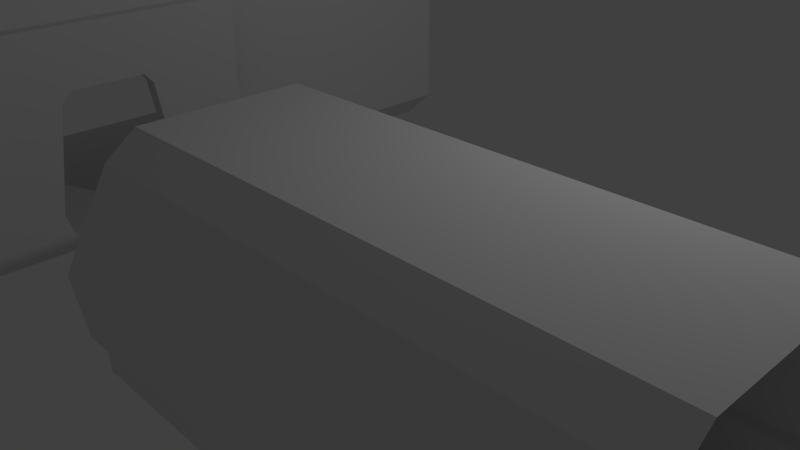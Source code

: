 # Source: kit.blend  (saved by Blender 2.76.0; exported with 4.5.12 LTS)
import bpy
from mathutils import Matrix  # noqa: F401  (used for matrix-valued properties, if any)

bpy.ops.wm.read_factory_settings(use_empty=True)
scene = bpy.context.scene
scene.name = 'Scene'

# ---- collections
col_collection_1 = bpy.data.collections.new('Collection 1'); scene.collection.children.link(col_collection_1)

# ---- materials (node trees are filled in below, after node groups)
mat_material = bpy.data.materials.new('Material')
mat_material.alpha_threshold = 0.0
mat_material.use_transparent_shadow = False
mat_material.roughness = 0.5
mat_material.line_color = (0.0, 0.0, 0.0, 1.0)

# ---- material node trees

# ---- world
world_world = bpy.data.worlds.new('World'); scene.world = world_world
world_world.color = (0.05088, 0.05088, 0.05088)
world_world.use_sun_shadow = False
world_world.sun_shadow_jitter_overblur = 0.0
world_world.cycles.sampling_method = 'MANUAL'
world_world.cycles.sample_map_resolution = 256

# ---- cameras
cam_camera = bpy.data.cameras.new('Camera')
cam_camera.clip_end = 100.0
cam_camera.lens = 35.0
cam_camera.sensor_width = 32.0
cam_camera.sensor_height = 18.0
cam_camera.ortho_scale = 7.314
cam_camera.dof.focus_distance = 0.0
cam_camera.dof.aperture_fstop = 128.0

# ---- lights
light_lamp = bpy.data.lights.new('Lamp', 'POINT')
light_lamp.transmission_factor = 0.0
light_lamp.cutoff_distance = 30.0
light_lamp.energy = 100.0
light_lamp.shadow_buffer_clip_start = 1.001
light_lamp.shadow_soft_size = 0.1
light_lamp.shadow_maximum_resolution = 0.006
light_lamp.use_absolute_resolution = True
light_lamp.cycles.use_multiple_importance_sampling = False

# ---- meshes
me_cube_004 = bpy.data.meshes.new('Cube.004')
me_cube_004.from_pydata([(-0.9881, -0.7659, 0.176), (-0.9881, -0.7659, 1.824), (-0.9881, 0.7659, 0.176), (-0.9881, 0.7659, 1.824), (1.022, -0.7659, 0.176), (1.022, -0.7659, 1.824), (1.022, 0.7659, 0.176), (1.022, 0.7659, 1.824), (-0.5605, 1.0, 2.0), (-0.5605, 1.0, 0.0), (-0.5605, -1.0, 2.0), (-0.5605, -1.0, 0.0), (0.5605, 1.0, 2.0), (0.5605, -1.0, 0.0), (0.5605, 1.0, 0.0), (0.5605, -1.0, 2.0)], [], [(1, 3, 2, 0), (12, 7, 6, 14), (7, 5, 4, 6), (10, 1, 0, 11), (13, 14, 6, 4), (10, 8, 3, 1), (15, 12, 8, 10), (0, 2, 9, 11), (15, 10, 11, 13), (3, 8, 9, 2), (5, 15, 13, 4), (5, 7, 12, 15), (11, 9, 14, 13), (8, 12, 14, 9)])
me_cube_004.use_remesh_preserve_volume = False
me_cube_004.use_remesh_preserve_attributes = False
me_cube_004.use_mirror_vertex_groups = False
me_cube_004.update()
me_cube_003 = bpy.data.meshes.new('Cube.003')
me_cube_003.from_pydata([(-2.0, -2.0, 3.5), (-2.0, 2.0, 3.5), (1.492, -2.0, 0.08813), (1.493, -2.0, 3.5), (1.492, 2.0, 0.08813), (1.493, 2.0, 3.5), (-2.0, 1.186, -1.552e-08), (2.0, 2.0, 0.5236), (2.0, -2.0, 0.5236), (-0.7174, 1.186, -1.552e-08), (2.0, 2.0, 2.893), (2.0, -2.0, 2.893), (1.044, 2.0, 3.5), (1.044, -2.0, 3.5), (1.044, -2.0, 0.08813), (-2.0, 1.186, 3.5), (1.493, 1.186, 3.5), (1.492, 1.186, 0.08813), (2.0, 1.186, 0.5236), (2.0, 1.186, 2.893), (1.044, 1.186, 3.5), (1.493, 0.7939, 3.5), (-2.0, 0.7939, 3.5), (1.492, 0.7939, 0.08813), (2.0, 0.7939, 2.893), (1.044, 0.7939, 3.5), (1.044, 0.7939, 0.08813), (0.5652, -2.0, 3.5), (0.5652, 2.0, 3.5), (1.044, -2.0, -1.49e-08), (0.5652, 1.186, 3.5), (0.5652, 0.7939, 3.5), (1.493, -0.6031, 3.5), (-2.0, -0.6031, 3.5), (2.0, -0.6031, 2.893), (1.044, -0.6031, 3.5), (0.5652, -0.6031, 3.5), (-0.7174, -2.0, 3.5), (-0.7174, 2.0, 3.5), (-2.0, -2.0, -1.552e-08), (-2.0, -0.6031, -1.552e-08), (-0.7174, 1.186, 3.5), (-0.7174, 0.7939, 3.5), (-0.7174, -0.6031, 3.5), (-2.0, 0.7939, -1.552e-08), (-0.7174, 0.7939, -1.552e-08), (-0.7174, -2.0, -1.552e-08), (0.5652, 1.186, -1.552e-08), (0.5652, 0.7939, -1.552e-08), (0.5652, -0.6031, -1.552e-08), (-0.7174, -0.6031, -1.552e-08), (1.044, 2.0, -1.49e-08), (-2.0, 2.0, -1.552e-08), (-0.7174, 2.0, -1.552e-08), (0.5652, 2.0, -1.552e-08), (1.493, -1.097, 3.5), (0.5652, -1.097, -1.552e-08), (-2.0, -1.097, 3.5), (1.492, -1.097, 0.08813), (2.0, -1.097, 0.5236), (2.0, -1.097, 2.893), (1.044, -1.097, 3.5), (1.044, -1.097, 0.08813), (0.5652, -1.097, 3.5), (-0.7174, -1.097, 3.5), (-2.0, -1.097, -1.552e-08), (-0.7174, -1.097, -1.552e-08), (2.196, 2.0, 0.5236), (2.196, -2.0, 0.5236), (2.196, 2.0, 2.893), (2.196, -2.0, 2.893), (2.196, 1.186, 0.5236), (2.196, 1.186, 2.893), (2.196, 0.7939, 2.893), (2.196, -0.6031, 2.893), (2.196, -1.097, 0.5236), (2.196, -1.097, 2.893), (2.0, -1.097, 2.259), (2.0, -0.6031, 2.259), (2.0, 0.7939, 2.259), (2.0, 1.186, 2.259), (2.0, -2.0, 2.259), (2.0, 2.0, 2.259), (2.196, 2.0, 2.259), (2.196, -2.0, 2.259), (2.196, 1.186, 2.259), (2.196, 0.7939, 2.259), (2.196, -0.6031, 2.259), (2.196, -1.097, 2.259), (2.0, 2.0, 1.953), (2.0, -2.0, 1.953), (2.0, 1.186, 1.953), (2.196, 2.0, 1.953), (2.196, -2.0, 1.953), (2.196, 1.186, 1.953), (2.196, 0.7164, 1.953), (2.0, -1.097, 1.953), (2.196, -1.097, 1.953), (2.196, 2.0, 0.0), (2.196, -2.0, 0.0), (2.196, 1.186, 0.0), (2.196, 0.7939, -1.552e-08), (2.196, -1.097, 0.0), (1.969, 0.7939, -1.552e-08), (-2.0, 0.5979, 3.5), (2.0, 0.5979, 2.893), (1.044, 0.5979, 3.5), (0.5652, 0.5979, 3.5), (1.493, 0.5979, 3.5), (-0.7174, 0.5979, 3.5), (2.196, 0.5979, 2.893), (2.196, 0.5979, 2.259), (2.0, 0.5979, 2.259), (1.493, -0.3868, 3.5), (2.0, -0.3868, 2.259), (-2.0, -0.3868, 3.5), (2.0, -0.3868, 2.893), (1.044, -0.3868, 3.5), (0.5652, -0.3868, 3.5), (-0.7174, -0.3868, 3.5), (2.196, -0.3868, 2.893), (2.196, -0.3868, 2.259), (2.196, -0.3868, 2.088), (1.044, -0.6031, -1.49e-08), (1.044, -1.097, -1.49e-08), (1.044, 1.186, 0.08813), (1.044, 2.0, 0.08813), (1.492, 0.7939, -1.552e-08), (1.044, 0.7939, -1.49e-08), (1.492, -0.6031, -1.552e-08), (2.0, 0.7164, 1.953), (2.0, 0.9467, 0.5236), (1.044, -0.6031, 0.08813), (1.492, -0.6031, 0.08813), (2.0, -0.5256, 1.953), (2.0, -0.7559, 0.5236), (1.044, 1.186, -1.49e-08), (0.5652, -2.0, -1.552e-08), (2.196, 0.9467, 0.5236), (2.196, -0.7559, 0.5236), (2.196, -0.5256, 1.953), (2.196, 0.5979, 2.088), (2.0, -0.3868, 2.088), (2.196, -0.6031, -1.552e-08), (1.969, -0.6031, -1.552e-08), (2.0, 0.5979, 2.088)], [], [(59, 58, 2, 8), (125, 17, 4, 126), (41, 15, 1, 38), (96, 59, 8, 90), (55, 60, 11, 3), (40, 50, 45, 44), (44, 45, 9, 6), (16, 20, 12, 5), (65, 66, 50, 40), (21, 25, 20, 16), (5, 10, 19, 16), (89, 7, 18, 91), (42, 22, 15, 41), (7, 4, 17, 18), (109, 104, 22, 42), (108, 106, 25, 21), (16, 19, 24, 21), (106, 107, 31, 25), (25, 31, 30, 20), (66, 56, 49, 50), (20, 30, 28, 12), (45, 48, 47, 9), (61, 63, 36, 35), (55, 61, 35, 32), (64, 57, 33, 43), (113, 116, 34, 32), (67, 71, 100, 98), (63, 64, 43, 36), (107, 109, 42, 31), (31, 42, 41, 30), (50, 49, 48, 45), (30, 41, 38, 28), (6, 9, 53, 52), (9, 47, 54, 53), (27, 37, 64, 63), (37, 0, 57, 64), (3, 13, 61, 55), (13, 27, 63, 61), (46, 137, 56, 66), (39, 46, 66, 65), (32, 34, 60, 55), (134, 135, 59, 96), (97, 93, 68, 75), (92, 94, 71, 67), (74, 76, 88, 87), (120, 74, 87, 121), (72, 73, 86, 85), (69, 72, 85, 83), (76, 70, 84, 88), (34, 78, 77, 60), (116, 114, 78, 34), (19, 80, 79, 24), (10, 82, 80, 19), (60, 77, 81, 11), (83, 85, 94, 92), (88, 84, 93, 97), (78, 134, 96, 77), (80, 91, 130, 79), (82, 89, 91, 80), (77, 96, 90, 81), (75, 68, 99, 102), (86, 111, 141, 95), (24, 79, 112, 105), (73, 110, 111, 86), (118, 119, 109, 107), (21, 24, 105, 108), (117, 118, 107, 106), (113, 117, 106, 108), (119, 115, 104, 109), (43, 33, 115, 119), (32, 35, 117, 113), (35, 36, 118, 117), (36, 43, 119, 118), (105, 112, 114, 116), (110, 120, 121, 111), (108, 105, 116, 113), (26, 125, 136, 128), (26, 23, 17, 125), (128, 127, 23, 26), (62, 132, 123, 124), (91, 18, 131, 130), (18, 17, 23, 131), (56, 124, 123, 49), (62, 58, 133, 132), (139, 75, 102, 143), (128, 123, 129, 127), (49, 123, 128, 48), (48, 128, 136, 47), (126, 51, 136, 125), (47, 136, 51, 54), (14, 2, 58, 62), (137, 29, 124, 56), (14, 62, 124, 29), (135, 133, 58, 59), (94, 95, 138, 71), (71, 138, 101, 100), (140, 97, 75, 139), (87, 88, 97, 140), (121, 87, 140, 122), (85, 86, 95, 94), (114, 142, 134, 78), (133, 129, 123, 132), (127, 129, 144, 103), (23, 127, 103, 131), (135, 144, 129, 133), (141, 145, 130, 95), (131, 138, 95, 130), (101, 138, 131, 103), (135, 134, 140, 139), (143, 144, 135, 139), (144, 143, 101, 103), (122, 142, 145, 141), (79, 130, 145, 112), (140, 134, 142, 122), (112, 145, 142, 114), (111, 121, 122, 141)])
me_cube_003.polygons.foreach_set('use_smooth', [True] * 116)
_uv = me_cube_003.uv_layers.new(name='UVMap')
_uv.uv.foreach_set('vector', [0.07175, 0.8167, 0.07175, 0.8458, 0.0414, 0.8458, 0.0414, 0.8167, 0.1215, 0.9984, 0.1215, 0.8797, 0.246, 0.8797, 0.246, 0.9984, 0.2487, 0.636, 0.2487, 0.5141, 0.2902, 0.5141, 0.2902, 0.636, 0.07175, 0.791, 0.07175, 0.8167, 0.0414, 0.8167, 0.0414, 0.791, 0.07175, 0.6794, 0.07175, 0.7138, 0.0414, 0.7138, 0.0414, 0.6794, 0.6012, 0.9584, 0.6012, 0.8724, 0.6592, 0.8724, 0.6592, 0.9584, 0.6592, 0.9584, 0.6592, 0.8724, 0.6755, 0.8724, 0.6755, 0.9584, 0.099, 0.6138, 0.09901, 0.5712, 0.1405, 0.5712, 0.1405, 0.6138, 0.5722, 0.9584, 0.5722, 0.8724, 0.6012, 0.8724, 0.6012, 0.9584, 0.0617, 0.6138, 0.06172, 0.5712, 0.09901, 0.5712, 0.099, 0.6138, 0.1988, 0.6794, 0.2152, 0.7138, 0.1798, 0.7138, 0.1798, 0.6794, 0.2152, 0.791, 0.2152, 0.8167, 0.1798, 0.8167, 0.1798, 0.791, 0.2547, 0.6281, 0.2547, 0.5062, 0.292, 0.5062, 0.292, 0.6281, 0.2152, 0.8167, 0.1988, 0.8458, 0.1798, 0.8458, 0.1798, 0.8167, 0.1838, 0.9984, 0.1839, 0.8797, 0.2462, 0.8797, 0.2462, 0.9984, 0.4031, 0.5769, 0.4031, 0.5343, 0.4695, 0.5343, 0.4695, 0.577, 0.1798, 0.6794, 0.1798, 0.7138, 0.1628, 0.7138, 0.1628, 0.6794, 0.4031, 0.5798, 0.4031, 0.5343, 0.4695, 0.5343, 0.4695, 0.5798, 0.06172, 0.5712, 0.06173, 0.5256, 0.09903, 0.5257, 0.09901, 0.5712, 0.5722, 0.8724, 0.5722, 0.7864, 0.6012, 0.7864, 0.6012, 0.8724, 0.09901, 0.5712, 0.09903, 0.5257, 0.1405, 0.5257, 0.1405, 0.5712, 0.6592, 0.8724, 0.6592, 0.7864, 0.6755, 0.7864, 0.6755, 0.8724, 0.4031, 0.5798, 0.4031, 0.5343, 0.4695, 0.5343, 0.4695, 0.5798, 0.4031, 0.5798, 0.4031, 0.5372, 0.4695, 0.5372, 0.4695, 0.5798, 0.05927, 0.9987, 0.0593, 0.8785, 0.1176, 0.8785, 0.1175, 0.9988, 0.1173, 0.6794, 0.1173, 0.7138, 0.1021, 0.7138, 0.1021, 0.6794, 0.2336, 0.8299, 0.1882, 0.8299, 0.1882, 0.8007, 0.2336, 0.8007, 0.05927, 0.9987, 0.0593, 0.8785, 0.1176, 0.8785, 0.1175, 0.9988, 0.1838, 0.9984, 0.1839, 0.8797, 0.2462, 0.8797, 0.2462, 0.9984, 0.2569, 0.6287, 0.257, 0.5068, 0.2942, 0.5068, 0.2942, 0.6287, 0.6012, 0.8724, 0.6012, 0.7864, 0.6592, 0.7864, 0.6592, 0.8724, 0.2506, 0.632, 0.2507, 0.51, 0.2921, 0.51, 0.2921, 0.632, 0.6755, 0.9584, 0.6755, 0.8724, 0.7093, 0.8724, 0.7093, 0.9584, 0.6755, 0.8724, 0.6755, 0.7864, 0.7093, 0.7864, 0.7093, 0.8724, 0.000987, 0.9987, 0.001026, 0.8785, 0.0593, 0.8785, 0.05927, 0.9987, 0.000987, 0.9987, 0.001026, 0.8785, 0.0593, 0.8785, 0.05927, 0.9987, 0.3367, 0.5798, 0.3367, 0.5371, 0.4031, 0.5372, 0.4031, 0.5798, 0.3367, 0.5798, 0.3367, 0.5343, 0.4031, 0.5343, 0.4031, 0.5798, 0.5432, 0.8724, 0.5432, 0.7864, 0.5722, 0.7864, 0.5722, 0.8724, 0.5432, 0.9584, 0.5432, 0.8724, 0.5722, 0.8724, 0.5722, 0.9584, 0.1021, 0.6794, 0.1021, 0.7138, 0.07175, 0.7138, 0.07175, 0.6794, 0.1021, 0.791, 0.1021, 0.8167, 0.07175, 0.8167, 0.07175, 0.791, 0.06084, 0.9096, 0.01048, 0.9096, 0.01048, 0.8299, 0.06084, 0.8299, 0.2336, 0.9096, 0.1882, 0.9096, 0.1882, 0.8299, 0.2336, 0.8299, 0.08839, 0.9621, 0.06084, 0.9621, 0.06084, 0.9267, 0.08839, 0.9267, 0.1004, 0.9621, 0.08839, 0.9621, 0.08839, 0.9267, 0.1004, 0.9267, 0.1882, 0.9621, 0.1663, 0.9621, 0.1663, 0.9267, 0.1882, 0.9267, 0.2336, 0.9621, 0.1882, 0.9621, 0.1882, 0.9267, 0.2336, 0.9267, 0.06084, 0.9621, 0.01048, 0.9621, 0.01048, 0.9267, 0.06084, 0.9267, 0.1021, 0.7138, 0.1021, 0.7652, 0.07175, 0.7652, 0.07175, 0.7138, 0.1173, 0.7138, 0.1173, 0.7652, 0.1021, 0.7652, 0.1021, 0.7138, 0.1798, 0.7138, 0.1798, 0.7652, 0.1628, 0.7652, 0.1628, 0.7138, 0.2152, 0.7138, 0.2152, 0.7652, 0.1798, 0.7652, 0.1798, 0.7138, 0.07175, 0.7138, 0.07175, 0.7652, 0.0414, 0.7652, 0.0414, 0.7138, 0.2336, 0.9267, 0.1882, 0.9267, 0.1882, 0.9096, 0.2336, 0.9096, 0.06084, 0.9267, 0.01048, 0.9267, 0.01048, 0.9096, 0.06084, 0.9096, 0.1021, 0.7652, 0.1021, 0.791, 0.07175, 0.791, 0.07175, 0.7652, 0.1798, 0.7652, 0.1798, 0.791, 0.1628, 0.791, 0.1628, 0.7652, 0.2152, 0.7652, 0.2152, 0.791, 0.1798, 0.791, 0.1798, 0.7652, 0.07175, 0.7652, 0.07175, 0.791, 0.0414, 0.791, 0.0414, 0.7652, 0.06084, 0.8299, 0.01048, 0.8299, 0.01048, 0.8007, 0.06084, 0.8007, 0.1663, 0.9267, 0.1554, 0.9267, 0.1554, 0.9172, 0.162, 0.9096, 0.1628, 0.7138, 0.1628, 0.7652, 0.1324, 0.7652, 0.1324, 0.7138, 0.1663, 0.9621, 0.1554, 0.9621, 0.1554, 0.9267, 0.1663, 0.9267, 0.1527, 0.9984, 0.1527, 0.8797, 0.1839, 0.8797, 0.1838, 0.9984, 0.1628, 0.6794, 0.1628, 0.7138, 0.1324, 0.7138, 0.1324, 0.6794, 0.3699, 0.5798, 0.3699, 0.5343, 0.4031, 0.5343, 0.4031, 0.5798, 0.3699, 0.5769, 0.3699, 0.5343, 0.4031, 0.5343, 0.4031, 0.5769, 0.1527, 0.9984, 0.1527, 0.8797, 0.1839, 0.8797, 0.1838, 0.9984, 0.1215, 0.9984, 0.1215, 0.8797, 0.1527, 0.8797, 0.1527, 0.9984, 0.3367, 0.5769, 0.3367, 0.5343, 0.3699, 0.5343, 0.3699, 0.5769, 0.3367, 0.5798, 0.3367, 0.5343, 0.3699, 0.5343, 0.3699, 0.5798, 0.1215, 0.9984, 0.1215, 0.8797, 0.1527, 0.8797, 0.1527, 0.9984, 0.1324, 0.7138, 0.1324, 0.7652, 0.1173, 0.7652, 0.1173, 0.7138, 0.1554, 0.9621, 0.1004, 0.9621, 0.1004, 0.9267, 0.1554, 0.9267, 0.1324, 0.6794, 0.1324, 0.7138, 0.1173, 0.7138, 0.1173, 0.6794, 0.8314, 0.8875, 0.8422, 0.8875, 0.8422, 0.9095, 0.8314, 0.9095, 0.1215, 0.9984, 0.1215, 0.8797, 0.2462, 0.8797, 0.2462, 0.9984, 0.7553, 0.9626, 0.7553, 0.9341, 0.7573, 0.9341, 0.7572, 0.9626, 0.7733, 0.8875, 0.7927, 0.8875, 0.7927, 0.9095, 0.7733, 0.9095, 0.1798, 0.791, 0.1798, 0.8167, 0.1628, 0.8167, 0.1628, 0.791, 0.1798, 0.8167, 0.1798, 0.8458, 0.1628, 0.8458, 0.1628, 0.8167, 0.5722, 0.7864, 0.5722, 0.7543, 0.6012, 0.7543, 0.6012, 0.7864, 0.05927, 0.9987, 0.0593, 0.8785, 0.1176, 0.8785, 0.1175, 0.9988, 0.07987, 0.8299, 0.06084, 0.8299, 0.06084, 0.8007, 0.08839, 0.8007, 0.7276, 0.9252, 0.5221, 0.9252, 0.5221, 0.8593, 0.7276, 0.8593, 0.6012, 0.7864, 0.6012, 0.7543, 0.6592, 0.7543, 0.6592, 0.7864, 0.6592, 0.7864, 0.6592, 0.7543, 0.6755, 0.7543, 0.6755, 0.7864, 0.8648, 0.8875, 0.8648, 0.9095, 0.8422, 0.9095, 0.8422, 0.8875, 0.6755, 0.7864, 0.6755, 0.7543, 0.7093, 0.7543, 0.7093, 0.7864, 0.000987, 0.9987, 0.001025, 0.8785, 0.0593, 0.8785, 0.05927, 0.9987, 0.5432, 0.7864, 0.5432, 0.7543, 0.5722, 0.7543, 0.5722, 0.7864, 0.754, 0.8875, 0.7733, 0.8875, 0.7733, 0.9095, 0.754, 0.9095, 0.1021, 0.8167, 0.1021, 0.8458, 0.07175, 0.8458, 0.07175, 0.8167, 0.1882, 0.9096, 0.162, 0.9096, 0.1748, 0.8299, 0.1882, 0.8299, 0.1882, 0.8299, 0.1748, 0.8299, 0.1663, 0.8007, 0.1882, 0.8007, 0.09271, 0.9096, 0.06084, 0.9096, 0.06084, 0.8299, 0.07987, 0.8299, 0.08839, 0.9267, 0.06084, 0.9267, 0.06084, 0.9096, 0.09271, 0.9096, 0.1004, 0.9267, 0.08839, 0.9267, 0.09271, 0.9096, 0.1004, 0.9172, 0.1882, 0.9267, 0.1663, 0.9267, 0.162, 0.9096, 0.1882, 0.9096, 0.1173, 0.7652, 0.1173, 0.791, 0.1021, 0.791, 0.1021, 0.7652, 0.8695, 0.9341, 0.8714, 0.9341, 0.8715, 0.9626, 0.8696, 0.9626, 0.7276, 0.8592, 0.5221, 0.8592, 0.5221, 0.7891, 0.7276, 0.7891, 0.7573, 0.9341, 0.7553, 0.9341, 0.7554, 0.9038, 0.7673, 0.9038, 0.8595, 0.9038, 0.8714, 0.9038, 0.8714, 0.9341, 0.8695, 0.9341, 0.8026, 0.8893, 0.8026, 0.9038, 0.7987, 0.9038, 0.7987, 0.8893, 0.7673, 0.9038, 0.7673, 0.8893, 0.7987, 0.8893, 0.7987, 0.9038, 0.7554, 0.8893, 0.7673, 0.8893, 0.7673, 0.9038, 0.7554, 0.9038, 0.8595, 0.9038, 0.8281, 0.9038, 0.8281, 0.8894, 0.8595, 0.8894, 0.8714, 0.8894, 0.8714, 0.9038, 0.8595, 0.9038, 0.8595, 0.8894, 0.5221, 0.9587, 0.5221, 0.9253, 0.7276, 0.9253, 0.7276, 0.9587, 0.8239, 0.8894, 0.8239, 0.9038, 0.8026, 0.9038, 0.8026, 0.8893, 0.1628, 0.7652, 0.1628, 0.791, 0.1324, 0.791, 0.1324, 0.7652, 0.8281, 0.8894, 0.8281, 0.9038, 0.8239, 0.9038, 0.8239, 0.8894, 0.1324, 0.7652, 0.1324, 0.791, 0.1173, 0.791, 0.1173, 0.7652, 0.1554, 0.9267, 0.1004, 0.9267, 0.1004, 0.9172, 0.1554, 0.9172])
me_cube_003.use_remesh_preserve_volume = False
me_cube_003.use_remesh_preserve_attributes = False
me_cube_003.use_mirror_vertex_groups = False
me_cube_003.update()
me_cube_002 = bpy.data.meshes.new('Cube.002')
me_cube_002.from_pydata([(-2.0, -2.0, 3.5), (-2.0, 2.0, 3.5), (1.493, -2.0, 0.08813), (1.493, -2.0, 3.5), (1.493, 2.0, 0.08813), (1.493, 2.0, 3.5), (-2.0, 1.186, 0.0), (2.0, 2.0, 0.5235), (2.0, -2.0, 0.5235), (-0.7174, 1.186, 0.0), (2.0, 2.0, 2.893), (2.0, -2.0, 2.893), (1.044, 2.0, 3.5), (1.044, 2.0, 0.08813), (1.044, -2.0, 3.5), (1.044, -2.0, 0.08813), (1.044, 1.186, 0.0), (1.044, 0.7939, 0.0), (-2.0, 1.186, 3.5), (1.493, 1.186, 3.5), (1.493, 1.186, 0.08813), (2.0, 1.186, 0.5235), (2.0, 1.186, 2.893), (1.044, 1.186, 3.5), (1.044, 1.186, 0.08813), (1.493, 0.7939, 3.5), (-2.0, 0.7939, 3.5), (1.493, 0.7939, 0.08813), (2.0, 0.7939, 0.5235), (2.0, 0.7939, 2.893), (1.044, 0.7939, 3.5), (1.044, 0.7939, 0.08813), (0.5652, -2.0, 3.5), (0.5652, 2.0, 3.5), (0.5652, -2.0, 0.0), (1.044, -2.0, 0.0), (0.5652, -2.0, 0.0), (0.5652, 1.186, 3.5), (0.5652, 0.7939, 3.5), (1.493, -0.6031, 3.5), (-2.0, -0.6031, 3.5), (1.493, -0.6031, 0.08813), (2.0, -0.6031, 0.5235), (2.0, -0.6031, 2.893), (1.044, -0.6031, 3.5), (1.044, -0.6031, 0.08813), (0.5652, -0.6031, 3.5), (-0.7174, -2.0, 3.5), (-0.7174, 2.0, 3.5), (-2.0, -2.0, 0.0), (-2.0, -0.6031, 0.0), (-0.7174, 1.186, 3.5), (-0.7174, 0.7939, 3.5), (-0.7174, -0.6031, 3.5), (-2.0, 0.7939, 0.0), (1.044, -0.6031, 0.0), (-0.7174, 0.7939, 0.0), (-0.7174, -2.0, 0.0), (0.5652, 1.186, 0.0), (0.5652, 0.7939, 0.0), (0.5652, -0.6031, 0.0), (-0.7174, -0.6031, 0.0), (1.044, 2.0, -4.657e-07), (-2.0, 2.0, 0.0), (-0.7174, 2.0, 0.0), (0.5652, 2.0, 0.0)], [(34, 36)], [(42, 41, 2, 8), (24, 20, 4, 13), (51, 18, 1, 48), (43, 42, 8, 11), (39, 43, 11, 3), (31, 24, 16, 17), (50, 61, 56, 54), (54, 56, 9, 6), (19, 23, 12, 5), (49, 57, 61, 50), (25, 30, 23, 19), (5, 10, 22, 19), (10, 7, 21, 22), (52, 26, 18, 51), (31, 27, 20, 24), (7, 4, 20, 21), (45, 41, 27, 31), (53, 40, 26, 52), (39, 44, 30, 25), (15, 45, 55, 35), (19, 22, 29, 25), (22, 21, 28, 29), (21, 20, 27, 28), (44, 46, 38, 30), (30, 38, 37, 23), (36, 35, 55, 60), (57, 36, 60, 61), (23, 37, 33, 12), (56, 59, 58, 9), (14, 32, 46, 44), (3, 14, 44, 39), (47, 0, 40, 53), (15, 2, 41, 45), (25, 29, 43, 39), (29, 28, 42, 43), (28, 27, 41, 42), (32, 47, 53, 46), (45, 31, 17, 55), (46, 53, 52, 38), (38, 52, 51, 37), (61, 60, 59, 56), (60, 55, 17, 59), (37, 51, 48, 33), (59, 17, 16, 58), (13, 62, 16, 24), (6, 9, 64, 63), (9, 58, 65, 64), (58, 16, 62, 65)])
_uv = me_cube_002.uv_layers.new(name='UVMap')
_uv.uv.foreach_set('vector', [0.1021, 0.8167, 0.1021, 0.8458, 0.0414, 0.8458, 0.0414, 0.8167, 0.1215, 0.9984, 0.1215, 0.8797, 0.246, 0.8797, 0.246, 0.9984, 0.2487, 0.636, 0.2487, 0.5141, 0.2902, 0.5141, 0.2902, 0.636, 0.1021, 0.7138, 0.1021, 0.8167, 0.0414, 0.8167, 0.0414, 0.7138, 0.1021, 0.6794, 0.1021, 0.7138, 0.0414, 0.7138, 0.0414, 0.6794, 0.8314, 0.8875, 0.8422, 0.8875, 0.8422, 0.9095, 0.8314, 0.9095, 0.5403, 0.848, 0.6277, 0.848, 0.6277, 0.9084, 0.5403, 0.9084, 0.5403, 0.9084, 0.6277, 0.9084, 0.6277, 0.9254, 0.5403, 0.9254, 0.099, 0.6138, 0.09901, 0.5712, 0.1405, 0.5712, 0.1405, 0.6138, 0.5403, 0.7875, 0.6277, 0.7875, 0.6277, 0.848, 0.5403, 0.848, 0.0617, 0.6138, 0.06172, 0.5712, 0.09901, 0.5712, 0.099, 0.6138, 0.1988, 0.6794, 0.2152, 0.7138, 0.1798, 0.7138, 0.1798, 0.6794, 0.2152, 0.7138, 0.2152, 0.8167, 0.1798, 0.8167, 0.1798, 0.7138, 0.2547, 0.6281, 0.2547, 0.5062, 0.292, 0.5062, 0.292, 0.6281, 0.1215, 0.9984, 0.1215, 0.8797, 0.2462, 0.8797, 0.2462, 0.9984, 0.2152, 0.8167, 0.1988, 0.8458, 0.1798, 0.8458, 0.1798, 0.8167, 0.1215, 0.9984, 0.1215, 0.8797, 0.2462, 0.8797, 0.2462, 0.9984, 0.1215, 0.9984, 0.1215, 0.8797, 0.2462, 0.8797, 0.2462, 0.9984, 0.3367, 0.5769, 0.3367, 0.5343, 0.4695, 0.5343, 0.4695, 0.577, 0.754, 0.8875, 0.7927, 0.8875, 0.7927, 0.9095, 0.754, 0.9095, 0.1798, 0.6794, 0.1798, 0.7138, 0.1628, 0.7138, 0.1628, 0.6794, 0.1798, 0.7138, 0.1798, 0.8167, 0.1628, 0.8167, 0.1628, 0.7138, 0.1798, 0.8167, 0.1798, 0.8458, 0.1628, 0.8458, 0.1628, 0.8167, 0.3367, 0.5798, 0.3367, 0.5343, 0.4695, 0.5343, 0.4695, 0.5798, 0.06172, 0.5712, 0.06173, 0.5256, 0.09903, 0.5257, 0.09901, 0.5712, 0.7151, 0.7875, 0.7477, 0.7875, 0.7477, 0.848, 0.7151, 0.848, 0.6277, 0.7875, 0.7151, 0.7875, 0.7151, 0.848, 0.6277, 0.848, 0.09901, 0.5712, 0.09903, 0.5257, 0.1405, 0.5257, 0.1405, 0.5712, 0.6277, 0.9084, 0.7151, 0.9084, 0.7151, 0.9254, 0.6277, 0.9254, 0.3367, 0.5798, 0.3367, 0.5343, 0.4695, 0.5343, 0.4695, 0.5798, 0.3367, 0.5798, 0.3367, 0.5371, 0.4695, 0.5372, 0.4695, 0.5798, 0.000987, 0.9987, 0.001026, 0.8785, 0.1176, 0.8785, 0.1175, 0.9988, 0.000987, 0.9987, 0.001025, 0.8785, 0.1176, 0.8785, 0.1175, 0.9988, 0.1628, 0.6794, 0.1628, 0.7138, 0.1021, 0.7138, 0.1021, 0.6794, 0.1628, 0.7138, 0.1628, 0.8167, 0.1021, 0.8167, 0.1021, 0.7138, 0.1628, 0.8167, 0.1628, 0.8458, 0.1021, 0.8458, 0.1021, 0.8167, 0.000987, 0.9987, 0.001026, 0.8785, 0.1176, 0.8785, 0.1175, 0.9988, 0.7927, 0.8875, 0.8314, 0.8875, 0.8314, 0.9095, 0.7927, 0.9095, 0.1215, 0.9984, 0.1215, 0.8797, 0.2462, 0.8797, 0.2462, 0.9984, 0.2569, 0.6287, 0.257, 0.5068, 0.2942, 0.5068, 0.2942, 0.6287, 0.6277, 0.848, 0.7151, 0.848, 0.7151, 0.9084, 0.6277, 0.9084, 0.7151, 0.848, 0.7477, 0.848, 0.7477, 0.9084, 0.7151, 0.9084, 0.2506, 0.632, 0.2507, 0.51, 0.2921, 0.51, 0.2921, 0.632, 0.7151, 0.9084, 0.7477, 0.9084, 0.7477, 0.9254, 0.7151, 0.9254, 0.8648, 0.8875, 0.8648, 0.9095, 0.8422, 0.9095, 0.8422, 0.8875, 0.5403, 0.9254, 0.6277, 0.9254, 0.6277, 0.9607, 0.5403, 0.9607, 0.6277, 0.9254, 0.7151, 0.9254, 0.7151, 0.9607, 0.6277, 0.9607, 0.7151, 0.9254, 0.7477, 0.9254, 0.7477, 0.9607, 0.7151, 0.9607])
me_cube_002.use_remesh_preserve_volume = False
me_cube_002.use_remesh_preserve_attributes = False
me_cube_002.use_mirror_vertex_groups = False
me_cube_002.update()
me_cube_001 = bpy.data.meshes.new('Cube.001')
me_cube_001.from_pydata([(-2.0, -2.0, 3.5), (-2.0, 1.492, 0.08813), (-2.0, 1.493, 3.5), (1.493, -2.0, 0.08813), (1.493, -2.0, 3.5), (1.493, 1.492, 0.08813), (1.493, 1.493, 3.5), (-2.0, 1.044, 0.0), (-2.0, 2.0, 0.5236), (2.0, 2.0, 0.5236), (2.0, -2.0, 0.5236), (-0.7174, 1.044, 0.0), (-2.0, 2.0, 2.893), (2.0, 2.0, 2.893), (2.0, -2.0, 2.893), (1.044, 1.493, 3.5), (1.044, 1.492, 0.08813), (1.044, -2.0, 3.5), (1.044, -2.0, 0.08813), (1.044, 1.044, 0.0), (1.044, 2.0, 0.5236), (1.044, 2.0, 2.893), (1.044, 0.5878, 0.0), (-2.0, 1.044, 3.5), (-2.0, 1.044, 0.08813), (1.493, 1.044, 3.5), (1.493, 1.044, 0.08813), (2.0, 1.044, 0.5236), (2.0, 1.044, 2.893), (1.044, 1.044, 3.5), (1.044, 1.044, 0.08813), (1.493, 0.5878, 3.5), (-2.0, 0.5878, 3.5), (1.493, 0.5878, 0.08813), (2.0, 0.5878, 0.5236), (2.0, 0.5878, 2.893), (1.044, 0.5878, 3.5), (1.044, 0.5878, 0.08813), (0.5652, 1.492, 0.08813), (0.5652, -2.0, 3.5), (0.5652, 1.493, 3.5), (0.5652, -2.0, 0.0), (1.044, -2.0, 0.0), (0.5652, 2.0, 0.5236), (0.5652, 2.0, 2.893), (0.5652, -2.0, 0.0), (0.5652, 1.044, 0.08813), (0.5652, 1.044, 3.5), (0.5652, 0.5878, 3.5), (1.493, -0.6031, 3.5), (-2.0, -0.6031, 3.5), (1.493, -0.6031, 0.08813), (2.0, -0.6031, 0.5236), (2.0, -0.6031, 2.893), (1.044, -0.6031, 3.5), (1.044, -0.6031, 0.08813), (0.5652, -0.6031, 3.5), (-0.7174, 1.492, 0.08813), (-0.7174, -2.0, 3.5), (-0.7174, 1.044, 0.08813), (-0.7174, 1.493, 3.5), (-2.0, -2.0, 0.0), (-0.7174, 2.0, 0.5236), (-0.7174, 2.0, 2.893), (-2.0, -0.6031, 0.0), (-0.7174, 1.044, 3.5), (-0.7174, 0.5878, 3.5), (-0.7174, -0.6031, 3.5), (-2.0, 0.5878, 0.0), (1.044, -0.6031, 0.0), (-0.7174, 0.5878, 0.0), (-0.7174, -2.0, 0.0), (0.5652, 1.044, 0.0), (0.5652, 0.5878, 0.0), (0.5652, -0.6031, 0.0), (-0.7174, -0.6031, 0.0)], [(41, 45)], [(20, 16, 5, 9), (52, 51, 3, 10), (30, 46, 72, 19), (30, 26, 5, 16), (65, 23, 2, 60), (53, 52, 10, 14), (21, 20, 9, 13), (15, 21, 13, 6), (49, 53, 14, 4), (37, 30, 19, 22), (64, 75, 70, 68), (40, 44, 21, 15), (44, 43, 20, 21), (68, 70, 11, 7), (25, 29, 15, 6), (46, 30, 16, 38), (61, 71, 75, 64), (43, 38, 16, 20), (46, 59, 11, 72), (31, 36, 29, 25), (6, 13, 28, 25), (13, 9, 27, 28), (66, 32, 23, 65), (37, 33, 26, 30), (9, 5, 26, 27), (55, 51, 33, 37), (67, 50, 32, 66), (49, 54, 36, 31), (18, 55, 69, 42), (25, 28, 35, 31), (28, 27, 34, 35), (27, 26, 33, 34), (54, 56, 48, 36), (36, 48, 47, 29), (62, 57, 38, 43), (59, 46, 38, 57), (63, 62, 43, 44), (60, 63, 44, 40), (45, 42, 69, 74), (71, 45, 74, 75), (29, 47, 40, 15), (70, 73, 72, 11), (17, 39, 56, 54), (4, 17, 54, 49), (58, 0, 50, 67), (18, 3, 51, 55), (31, 35, 53, 49), (35, 34, 52, 53), (34, 33, 51, 52), (39, 58, 67, 56), (55, 37, 22, 69), (2, 12, 63, 60), (12, 8, 62, 63), (24, 59, 57, 1), (8, 1, 57, 62), (59, 24, 7, 11), (56, 67, 66, 48), (48, 66, 65, 47), (75, 74, 73, 70), (74, 69, 22, 73), (47, 65, 60, 40), (73, 22, 19, 72)])
_uv = me_cube_001.uv_layers.new(name='UVMap')
_uv.uv.foreach_set('vector', [0.1824, 0.6897, 0.1824, 0.6621, 0.2039, 0.6622, 0.2282, 0.6898, 0.1021, 0.8167, 0.1021, 0.8458, 0.0414, 0.8458, 0.0414, 0.8167, 0.8142, 0.8827, 0.8234, 0.8827, 0.8234, 0.8911, 0.8142, 0.8911, 0.1215, 0.9984, 0.1215, 0.8797, 0.246, 0.8797, 0.246, 0.9984, 0.2487, 0.636, 0.2487, 0.5141, 0.2902, 0.5141, 0.2902, 0.636, 0.1021, 0.7138, 0.1021, 0.8167, 0.0414, 0.8167, 0.0414, 0.7138, 0.1823, 0.8033, 0.1824, 0.6897, 0.2282, 0.6898, 0.2281, 0.8033, 0.1823, 0.8375, 0.1823, 0.8033, 0.2281, 0.8033, 0.2038, 0.8375, 0.1021, 0.6794, 0.1021, 0.7138, 0.0414, 0.7138, 0.0414, 0.6794, 0.8067, 0.8827, 0.8142, 0.8827, 0.8142, 0.8911, 0.8067, 0.8911, 0.7057, 0.8688, 0.6208, 0.8688, 0.6208, 0.7764, 0.7057, 0.7764, 0.1594, 0.8375, 0.1594, 0.8033, 0.1823, 0.8033, 0.1823, 0.8375, 0.1594, 0.8033, 0.1594, 0.6897, 0.1824, 0.6897, 0.1823, 0.8033, 0.7057, 0.7764, 0.6208, 0.7764, 0.6208, 0.7504, 0.7057, 0.7504, 0.099, 0.6138, 0.09901, 0.5712, 0.1405, 0.5712, 0.1405, 0.6138, 0.1215, 0.9984, 0.1215, 0.8797, 0.246, 0.8797, 0.246, 0.9984, 0.7057, 0.9612, 0.6208, 0.9612, 0.6208, 0.8688, 0.7057, 0.8688, 0.1594, 0.6897, 0.1594, 0.6621, 0.1824, 0.6621, 0.1824, 0.6897, 0.8234, 0.8827, 0.848, 0.8827, 0.848, 0.8911, 0.8234, 0.8911, 0.0617, 0.6138, 0.06172, 0.5712, 0.09901, 0.5712, 0.099, 0.6138, 0.1988, 0.6794, 0.2152, 0.7138, 0.1798, 0.7138, 0.1798, 0.6794, 0.2152, 0.7138, 0.2152, 0.8167, 0.1798, 0.8167, 0.1798, 0.7138, 0.2547, 0.6281, 0.2547, 0.5062, 0.292, 0.5062, 0.292, 0.6281, 0.1215, 0.9984, 0.1215, 0.8797, 0.2462, 0.8797, 0.2462, 0.9984, 0.2152, 0.8167, 0.1988, 0.8458, 0.1798, 0.8458, 0.1798, 0.8167, 0.1215, 0.9984, 0.1215, 0.8797, 0.2462, 0.8797, 0.2462, 0.9984, 0.1215, 0.9984, 0.1215, 0.8797, 0.2462, 0.8797, 0.2462, 0.9984, 0.3367, 0.5769, 0.3367, 0.5343, 0.4695, 0.5343, 0.4695, 0.577, 0.7531, 0.8827, 0.7799, 0.8827, 0.7799, 0.8911, 0.7531, 0.8911, 0.1798, 0.6794, 0.1798, 0.7138, 0.1628, 0.7138, 0.1628, 0.6794, 0.1798, 0.7138, 0.1798, 0.8167, 0.1628, 0.8167, 0.1628, 0.7138, 0.1798, 0.8167, 0.1798, 0.8458, 0.1628, 0.8458, 0.1628, 0.8167, 0.3367, 0.5798, 0.3367, 0.5343, 0.4695, 0.5343, 0.4695, 0.5798, 0.06172, 0.5712, 0.06173, 0.5256, 0.09903, 0.5257, 0.09901, 0.5712, 0.09797, 0.6897, 0.09798, 0.6621, 0.1594, 0.6621, 0.1594, 0.6897, 0.1175, 0.9988, 0.000987, 0.9987, 0.001026, 0.8785, 0.1176, 0.8785, 0.09793, 0.8033, 0.09797, 0.6897, 0.1594, 0.6897, 0.1594, 0.8033, 0.09792, 0.8375, 0.09793, 0.8033, 0.1594, 0.8033, 0.1594, 0.8375, 0.5359, 0.9612, 0.5042, 0.9612, 0.5042, 0.8688, 0.5359, 0.8688, 0.6208, 0.9612, 0.5359, 0.9612, 0.5359, 0.8688, 0.6208, 0.8688, 0.09901, 0.5712, 0.09903, 0.5257, 0.1405, 0.5257, 0.1405, 0.5712, 0.6208, 0.7764, 0.5359, 0.7764, 0.5359, 0.7504, 0.6208, 0.7504, 0.3367, 0.5798, 0.3367, 0.5343, 0.4695, 0.5343, 0.4695, 0.5798, 0.3367, 0.5798, 0.3367, 0.5371, 0.4695, 0.5372, 0.4695, 0.5798, 0.000987, 0.9987, 0.001026, 0.8785, 0.1176, 0.8785, 0.1175, 0.9988, 0.000987, 0.9987, 0.001025, 0.8785, 0.1176, 0.8785, 0.1175, 0.9988, 0.1628, 0.6794, 0.1628, 0.7138, 0.1021, 0.7138, 0.1021, 0.6794, 0.1628, 0.7138, 0.1628, 0.8167, 0.1021, 0.8167, 0.1021, 0.7138, 0.1628, 0.8167, 0.1628, 0.8458, 0.1021, 0.8458, 0.1021, 0.8167, 0.000987, 0.9987, 0.001026, 0.8785, 0.1176, 0.8785, 0.1175, 0.9988, 0.7799, 0.8827, 0.8067, 0.8827, 0.8067, 0.8911, 0.7799, 0.8911, 0.03646, 0.8375, 0.03648, 0.8032, 0.09793, 0.8033, 0.09792, 0.8375, 0.03648, 0.8032, 0.03652, 0.6897, 0.09797, 0.6897, 0.09793, 0.8033, 0.1175, 0.9988, 0.000987, 0.9987, 0.001026, 0.8785, 0.1176, 0.8785, 0.03652, 0.6897, 0.03652, 0.6621, 0.09798, 0.6621, 0.09797, 0.6897, 0.848, 0.8827, 0.8726, 0.8827, 0.8726, 0.8911, 0.848, 0.8911, 0.1215, 0.9984, 0.1215, 0.8797, 0.2462, 0.8797, 0.2462, 0.9984, 0.2569, 0.6287, 0.257, 0.5068, 0.2942, 0.5068, 0.2942, 0.6287, 0.6208, 0.8688, 0.5359, 0.8688, 0.5359, 0.7764, 0.6208, 0.7764, 0.5359, 0.8688, 0.5042, 0.8688, 0.5042, 0.7764, 0.5359, 0.7764, 0.2506, 0.632, 0.2507, 0.51, 0.2921, 0.51, 0.2921, 0.632, 0.5359, 0.7764, 0.5042, 0.7764, 0.5042, 0.7504, 0.5359, 0.7504])
me_cube_001.use_remesh_preserve_volume = False
me_cube_001.use_remesh_preserve_attributes = False
me_cube_001.use_mirror_vertex_groups = False
me_cube_001.update()
me_cube = bpy.data.meshes.new('Cube')
me_cube.from_pydata([(3.0, 1.624, 0.0), (3.0, -1.624, 0.0), (-3.0, -1.624, 0.0), (-3.0, 1.624, 0.0), (3.0, 0.9628, 2.5), (3.0, -0.9628, 2.5), (-3.0, -0.9628, 2.5), (-3.0, 0.9628, 2.5), (3.0, 1.764, 0.4794), (3.0, -1.764, 0.4794), (-3.0, -1.764, 0.4794), (-3.0, 1.764, 0.4794), (3.0, 1.87, 1.231), (3.0, -1.87, 1.231), (-3.0, -1.87, 1.231), (-3.0, 1.87, 1.231), (3.0, 1.318, 2.228), (3.0, -1.318, 2.228), (-3.0, -1.318, 2.228), (-3.0, 1.318, 2.228), (3.0, 1.624, 0.4794), (-3.0, 1.624, 0.4794), (3.0, -1.624, 0.4794), (-3.0, -1.624, 0.4794), (7.153e-07, 1.624, 0.0), (-2.384e-07, -1.624, 0.0), (9.537e-07, 0.9628, 2.5), (-1.431e-06, -0.9628, 2.5), (7.153e-07, 1.624, 0.4794), (-2.384e-07, -1.624, 0.4794), (9.537e-07, 1.87, 1.231), (-7.153e-07, -1.87, 1.231), (9.537e-07, 1.318, 2.228), (-1.192e-06, -1.318, 2.228), (7.153e-07, 1.764, 0.4794), (-2.384e-07, -1.764, 0.4794), (-1.5, 1.624, 0.0), (-1.5, -1.624, 0.0), (-1.5, 0.9628, 2.5), (-1.5, -0.9628, 2.5), (-1.5, 1.624, 0.4794), (-1.5, -1.624, 0.4794), (-1.5, 1.87, 1.231), (-1.5, -1.87, 1.231), (-1.5, 1.318, 2.228), (-1.5, -1.318, 2.228), (-1.5, 1.764, 0.4794), (-1.5, -1.764, 0.4794), (1.5, 1.624, 0.0), (1.5, -1.624, 0.0), (1.5, 0.9628, 2.5), (1.5, -0.9628, 2.5), (1.5, 1.624, 0.4794), (1.5, -1.624, 0.4794), (1.5, 1.87, 1.231), (1.5, -1.87, 1.231), (1.5, 1.318, 2.228), (1.5, -1.318, 2.228), (1.5, 1.764, 0.4794), (1.5, -1.764, 0.4794)], [], [(36, 3, 2, 37), (38, 39, 6, 7), (45, 18, 6, 39), (2, 23, 41, 37), (42, 15, 11, 46), (3, 36, 40, 21), (44, 19, 15, 42), (47, 10, 14, 43), (38, 7, 19, 44), (43, 14, 18, 45), (53, 59, 9, 22), (52, 20, 8, 58), (40, 28, 34, 46), (41, 47, 35, 29), (55, 31, 33, 57), (50, 26, 32, 56), (59, 35, 31, 55), (56, 32, 30, 54), (40, 36, 24, 28), (54, 30, 34, 58), (41, 29, 25, 37), (57, 33, 27, 51), (50, 51, 27, 26), (48, 24, 25, 49), (23, 10, 47, 41), (21, 40, 46, 11), (31, 43, 45, 33), (26, 38, 44, 32), (35, 47, 43, 31), (32, 44, 42, 30), (24, 48, 52, 28), (30, 42, 46, 34), (25, 29, 53, 49), (33, 45, 39, 27), (26, 27, 39, 38), (24, 36, 37, 25), (0, 48, 49, 1), (4, 5, 51, 50), (17, 57, 51, 5), (53, 22, 1, 49), (12, 54, 58, 8), (52, 48, 0, 20), (16, 56, 54, 12), (9, 59, 55, 13), (4, 50, 56, 16), (13, 55, 57, 17), (28, 52, 58, 34), (29, 35, 59, 53)])
_uv = me_cube.uv_layers.new(name='UVMap')
_uv.uv.foreach_set('vector', [0.6839, 0.9987, 0.5716, 0.9987, 0.5716, 0.7554, 0.6839, 0.7554, 0.1697, 0.7865, 0.1697, 0.9596, 0.03487, 0.9596, 0.03487, 0.7865, 0.1499, 0.7964, 0.01503, 0.7964, 0.01503, 0.7562, 0.1499, 0.7562, 0.0001433, 0.9306, 0.0001433, 0.8875, 0.135, 0.8875, 0.135, 0.9306, 0.1375, 0.7058, 0.002624, 0.7058, 0.002624, 0.6376, 0.1375, 0.6376, 0.0001433, 0.9309, 0.135, 0.9309, 0.135, 0.974, 0.0001433, 0.974, 0.1325, 0.6198, -0.002337, 0.6198, -0.002337, 0.5173, 0.1325, 0.5173, 0.135, 0.972, 0.0001433, 0.972, 0.0001433, 0.9038, 0.135, 0.9038, 0.1375, 0.5682, 0.002624, 0.5682, 0.002624, 0.528, 0.1375, 0.528, 0.135, 0.6186, 0.0001433, 0.6186, 0.0001433, 0.5161, 0.135, 0.5161, 0.4046, 0.9999, 0.4046, 0.9872, 0.5395, 0.9872, 0.5395, 0.9999, 0.4046, 0.9743, 0.5395, 0.9743, 0.5395, 0.9869, 0.4046, 0.9869, 0.135, 0.9743, 0.2698, 0.9743, 0.2698, 0.9869, 0.135, 0.9869, 0.135, 0.9999, 0.135, 0.9872, 0.2698, 0.9872, 0.2698, 0.9999, 0.4046, 0.6186, 0.2698, 0.6186, 0.2698, 0.5161, 0.4046, 0.5161, 0.4071, 0.5682, 0.2723, 0.5682, 0.2723, 0.528, 0.4071, 0.528, 0.4046, 0.972, 0.2698, 0.972, 0.2698, 0.9038, 0.4046, 0.9038, 0.4022, 0.6198, 0.2673, 0.6198, 0.2673, 0.5173, 0.4022, 0.5173, 0.135, 0.974, 0.135, 0.9309, 0.2698, 0.9309, 0.2698, 0.974, 0.4071, 0.7058, 0.2723, 0.7058, 0.2723, 0.6376, 0.4071, 0.6376, 0.135, 0.8875, 0.2698, 0.8875, 0.2698, 0.9306, 0.135, 0.9306, 0.4195, 0.7964, 0.2847, 0.7964, 0.2847, 0.7562, 0.4195, 0.7562, 0.4394, 0.7865, 0.4394, 0.9596, 0.3045, 0.9596, 0.3045, 0.7865, 0.6883, 0.9972, 0.576, 0.9972, 0.576, 0.7539, 0.6883, 0.7539, 0.0001433, 0.9999, 0.0001433, 0.9872, 0.135, 0.9872, 0.135, 0.9999, 0.0001433, 0.9743, 0.135, 0.9743, 0.135, 0.9869, 0.0001433, 0.9869, 0.2698, 0.6186, 0.135, 0.6186, 0.135, 0.5161, 0.2698, 0.5161, 0.2723, 0.5682, 0.1375, 0.5682, 0.1375, 0.528, 0.2723, 0.528, 0.2698, 0.972, 0.135, 0.972, 0.135, 0.9038, 0.2698, 0.9038, 0.2673, 0.6198, 0.1325, 0.6198, 0.1325, 0.5173, 0.2673, 0.5173, 0.2698, 0.9309, 0.4046, 0.9309, 0.4046, 0.974, 0.2698, 0.974, 0.2723, 0.7058, 0.1375, 0.7058, 0.1375, 0.6376, 0.2723, 0.6376, 0.2698, 0.9306, 0.2698, 0.8875, 0.4046, 0.8875, 0.4046, 0.9306, 0.2847, 0.7964, 0.1499, 0.7964, 0.1499, 0.7562, 0.2847, 0.7562, 0.3045, 0.7865, 0.3045, 0.9596, 0.1697, 0.9596, 0.1697, 0.7865, 0.6838, 0.9987, 0.5714, 0.9987, 0.5714, 0.7554, 0.6838, 0.7554, 0.6866, 0.9972, 0.5743, 0.9972, 0.5743, 0.7539, 0.6866, 0.7539, 0.5742, 0.7865, 0.5742, 0.9596, 0.4394, 0.9596, 0.4394, 0.7865, 0.5544, 0.7964, 0.4195, 0.7964, 0.4195, 0.7562, 0.5544, 0.7562, 0.4046, 0.8875, 0.5395, 0.8875, 0.5395, 0.9306, 0.4046, 0.9306, 0.542, 0.7058, 0.4071, 0.7058, 0.4071, 0.6376, 0.542, 0.6376, 0.4046, 0.974, 0.4046, 0.9309, 0.5395, 0.9309, 0.5395, 0.974, 0.537, 0.6198, 0.4022, 0.6198, 0.4022, 0.5173, 0.537, 0.5173, 0.5395, 0.972, 0.4046, 0.972, 0.4046, 0.9038, 0.5395, 0.9038, 0.542, 0.5682, 0.4071, 0.5682, 0.4071, 0.528, 0.542, 0.528, 0.5395, 0.6186, 0.4046, 0.6186, 0.4046, 0.5161, 0.5395, 0.5161, 0.2698, 0.9743, 0.4046, 0.9743, 0.4046, 0.9869, 0.2698, 0.9869, 0.2698, 0.9999, 0.2698, 0.9872, 0.4046, 0.9872, 0.4046, 0.9999])
me_cube.materials.append(mat_material)
me_cube.use_remesh_preserve_volume = False
me_cube.use_remesh_preserve_attributes = False
me_cube.use_mirror_vertex_groups = False
me_cube.update()

# ---- objects
ob_cube = bpy.data.objects.new('Cube', me_cube_004)
ob_room_doorway = bpy.data.objects.new('room-doorway', me_cube_003)
ob_room_wall = bpy.data.objects.new('room-wall', me_cube_002)
ob_room_corner = bpy.data.objects.new('room-corner', me_cube_001)
ob_corridor_straight = bpy.data.objects.new('corridor_straight', me_cube)
ob_lamp = bpy.data.objects.new('Lamp', light_lamp)
ob_camera = bpy.data.objects.new('Camera', cam_camera)

# ---- transforms, parenting, visibility, modifiers, constraints
ob_cube.location = (4.414, -7.54, 0.0)
ob_cube.scale = (0.556, 0.556, 0.556)
ob_cube.lineart.crease_threshold = 0.0
ob_room_doorway.location = (-5.0, -2.0, 0.0)
ob_room_doorway.lineart.crease_threshold = 0.0
_m = ob_room_doorway.modifiers.new('EdgeSplit', 'EDGE_SPLIT')
ob_room_wall.location = (-5.0, 2.0, 0.0)
ob_room_wall.lineart.crease_threshold = 0.0
ob_room_corner.location = (-5.0, -6.0, 0.0)
ob_room_corner.rotation_euler = (0.0, -0.0, -1.571)
ob_room_corner.lineart.crease_threshold = 0.0
ob_corridor_straight.location = (3.0, -2.0, 0.0)
ob_corridor_straight.lock_rotations_4d = False
ob_corridor_straight.empty_display_type = 'ARROWS'
ob_corridor_straight.lineart.crease_threshold = 0.0
ob_lamp.location = (4.076, 1.005, 5.904)
ob_lamp.rotation_euler = (0.6503, 0.05522, 1.866)
ob_lamp.lock_rotations_4d = False
ob_lamp.empty_display_type = 'ARROWS'
ob_lamp.color = (0.0, 0.0, 0.0, 0.0)
ob_lamp.lineart.crease_threshold = 0.0
ob_camera.location = (7.481, -6.508, 5.344)
ob_camera.rotation_euler = (1.109, 0.01082, 0.8149)
ob_camera.lock_rotations_4d = False
ob_camera.empty_display_type = 'ARROWS'
ob_camera.color = (0.0, 0.0, 0.0, 0.0)
ob_camera.display_type = 'WIRE'
ob_camera.lineart.crease_threshold = 0.0

# ---- collection membership
col_collection_1.objects.link(ob_cube)
col_collection_1.objects.link(ob_room_doorway)
col_collection_1.objects.link(ob_room_wall)
col_collection_1.objects.link(ob_room_corner)
col_collection_1.objects.link(ob_corridor_straight)
col_collection_1.objects.link(ob_lamp)
col_collection_1.objects.link(ob_camera)

# ---- scene / render settings (as saved in the file)
scene.camera = ob_camera
scene.frame_start = 1; scene.frame_end = 250; scene.frame_set(1)
scene.render.engine = 'BLENDER_EEVEE_NEXT'
scene.render.resolution_percentage = 50
scene.render.dither_intensity = 0.0
scene.cycles.use_denoising = False
scene.cycles.samples = 10
scene.cycles.sampling_pattern = 'TABULATED_SOBOL'
scene.cycles.light_sampling_threshold = 0.0
scene.cycles.use_adaptive_sampling = False
scene.cycles.use_light_tree = False
scene.cycles.blur_glossy = 0.0
scene.cycles.pixel_filter_type = 'GAUSSIAN'
scene.cycles.sample_clamp_indirect = 0.0
scene.view_settings.view_transform = 'Standard'
bpy.context.view_layer.update()
